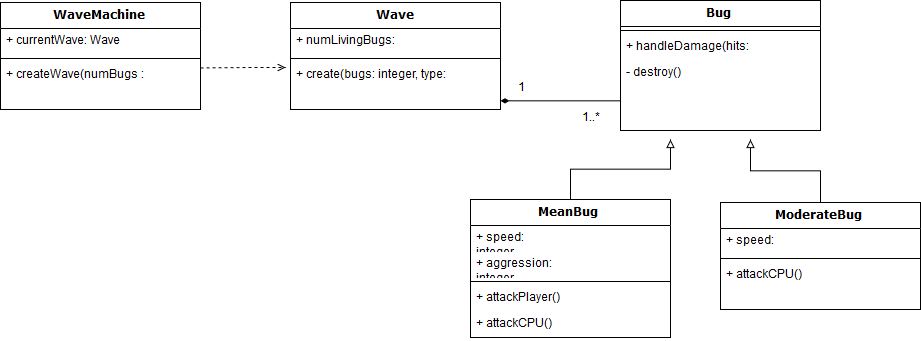

The diagram above was exported from draw.io. Its source (the exported page's mxGraphModel, read from the mxfile embedded in the PNG):
<mxGraphModel dx="1310" dy="797" grid="1" gridSize="10" guides="1" tooltips="1" connect="1" arrows="1" fold="1" page="1" pageScale="1" pageWidth="1100" pageHeight="850" background="#ffffff" math="0" shadow="0">
  <root>
    <mxCell id="0" />
    <mxCell id="1" parent="0" />
    <mxCell id="78961159f06e98e8-17" value="&lt;div&gt;WaveMachine&lt;/div&gt;" style="swimlane;html=1;fontStyle=1;align=center;verticalAlign=top;childLayout=stackLayout;horizontal=1;startSize=26;horizontalStack=0;resizeParent=1;resizeLast=0;collapsible=1;marginBottom=0;swimlaneFillColor=#ffffff;rounded=0;shadow=0;comic=0;labelBackgroundColor=none;strokeColor=#000000;strokeWidth=1;fillColor=none;fontFamily=Verdana;fontSize=12;fontColor=#000000;" parent="1" vertex="1">
      <mxGeometry x="90" y="83" width="200" height="107" as="geometry" />
    </mxCell>
    <mxCell id="78961159f06e98e8-21" value="+ currentWave: Wave" style="text;html=1;strokeColor=none;fillColor=none;align=left;verticalAlign=top;spacingLeft=4;spacingRight=4;whiteSpace=wrap;overflow=hidden;rotatable=0;points=[[0,0.5],[1,0.5]];portConstraint=eastwest;" parent="78961159f06e98e8-17" vertex="1">
      <mxGeometry y="26" width="200" height="26" as="geometry" />
    </mxCell>
    <mxCell id="78961159f06e98e8-19" value="" style="line;html=1;strokeWidth=1;fillColor=none;align=left;verticalAlign=middle;spacingTop=-1;spacingLeft=3;spacingRight=3;rotatable=0;labelPosition=right;points=[];portConstraint=eastwest;" parent="78961159f06e98e8-17" vertex="1">
      <mxGeometry y="52" width="200" height="8" as="geometry" />
    </mxCell>
    <mxCell id="78961159f06e98e8-20" value="&lt;div&gt;+ createWave(numBugs : integer)&lt;br&gt;&lt;/div&gt;" style="text;html=1;strokeColor=none;fillColor=none;align=left;verticalAlign=top;spacingLeft=4;spacingRight=4;whiteSpace=wrap;overflow=hidden;rotatable=0;points=[[0,0.5],[1,0.5]];portConstraint=eastwest;" parent="78961159f06e98e8-17" vertex="1">
      <mxGeometry y="60" width="200" height="26" as="geometry" />
    </mxCell>
    <mxCell id="78961159f06e98e8-30" value="Wave" style="swimlane;html=1;fontStyle=1;align=center;verticalAlign=top;childLayout=stackLayout;horizontal=1;startSize=26;horizontalStack=0;resizeParent=1;resizeLast=0;collapsible=1;marginBottom=0;swimlaneFillColor=#ffffff;rounded=0;shadow=0;comic=0;labelBackgroundColor=none;strokeColor=#000000;strokeWidth=1;fillColor=none;fontFamily=Verdana;fontSize=12;fontColor=#000000;" parent="1" vertex="1">
      <mxGeometry x="380" y="83" width="210" height="107" as="geometry" />
    </mxCell>
    <mxCell id="78961159f06e98e8-31" value="+ numLivingBugs: integer" style="text;html=1;strokeColor=none;fillColor=none;align=left;verticalAlign=top;spacingLeft=4;spacingRight=4;whiteSpace=wrap;overflow=hidden;rotatable=0;points=[[0,0.5],[1,0.5]];portConstraint=eastwest;" parent="78961159f06e98e8-30" vertex="1">
      <mxGeometry y="26" width="210" height="26" as="geometry" />
    </mxCell>
    <mxCell id="78961159f06e98e8-38" value="" style="line;html=1;strokeWidth=1;fillColor=none;align=left;verticalAlign=middle;spacingTop=-1;spacingLeft=3;spacingRight=3;rotatable=0;labelPosition=right;points=[];portConstraint=eastwest;" parent="78961159f06e98e8-30" vertex="1">
      <mxGeometry y="52" width="210" height="8" as="geometry" />
    </mxCell>
    <mxCell id="78961159f06e98e8-39" value="+ create(bugs: integer, type: integer)" style="text;html=1;strokeColor=none;fillColor=none;align=left;verticalAlign=top;spacingLeft=4;spacingRight=4;whiteSpace=wrap;overflow=hidden;rotatable=0;points=[[0,0.5],[1,0.5]];portConstraint=eastwest;" parent="78961159f06e98e8-30" vertex="1">
      <mxGeometry y="60" width="210" height="26" as="geometry" />
    </mxCell>
    <mxCell id="78961159f06e98e8-43" value="Bug" style="swimlane;html=1;fontStyle=1;align=center;verticalAlign=top;childLayout=stackLayout;horizontal=1;startSize=26;horizontalStack=0;resizeParent=1;resizeLast=0;collapsible=1;marginBottom=0;swimlaneFillColor=#ffffff;rounded=0;shadow=0;comic=0;labelBackgroundColor=none;strokeColor=#000000;strokeWidth=1;fillColor=none;fontFamily=Verdana;fontSize=12;fontColor=#000000;" parent="1" vertex="1">
      <mxGeometry x="710" y="81" width="200" height="130" as="geometry">
        <mxRectangle x="740" y="83" width="60" height="26" as="alternateBounds" />
      </mxGeometry>
    </mxCell>
    <mxCell id="78961159f06e98e8-51" value="" style="line;html=1;strokeWidth=1;fillColor=none;align=left;verticalAlign=middle;spacingTop=-1;spacingLeft=3;spacingRight=3;rotatable=0;labelPosition=right;points=[];portConstraint=eastwest;" parent="78961159f06e98e8-43" vertex="1">
      <mxGeometry y="26" width="200" height="8" as="geometry" />
    </mxCell>
    <mxCell id="78961159f06e98e8-53" value="+ handleDamage(hits: integer)" style="text;html=1;strokeColor=none;fillColor=none;align=left;verticalAlign=top;spacingLeft=4;spacingRight=4;whiteSpace=wrap;overflow=hidden;rotatable=0;points=[[0,0.5],[1,0.5]];portConstraint=eastwest;" parent="78961159f06e98e8-43" vertex="1">
      <mxGeometry y="34" width="200" height="26" as="geometry" />
    </mxCell>
    <mxCell id="bSbH8x0v9YFGouGy_1tX-7" value="- destroy()" style="text;html=1;strokeColor=none;fillColor=none;align=left;verticalAlign=top;spacingLeft=4;spacingRight=4;whiteSpace=wrap;overflow=hidden;rotatable=0;points=[[0,0.5],[1,0.5]];portConstraint=eastwest;" vertex="1" parent="78961159f06e98e8-43">
      <mxGeometry y="60" width="200" height="26" as="geometry" />
    </mxCell>
    <mxCell id="bSbH8x0v9YFGouGy_1tX-2" style="edgeStyle=orthogonalEdgeStyle;rounded=0;html=1;endArrow=diamondThin;endFill=1;jettySize=auto;orthogonalLoop=1;" edge="1" parent="1">
      <mxGeometry relative="1" as="geometry">
        <mxPoint x="710" y="182.71428571428578" as="sourcePoint" />
        <mxPoint x="590" y="182" as="targetPoint" />
        <Array as="points">
          <mxPoint x="710" y="182" />
          <mxPoint x="710" y="182" />
        </Array>
      </mxGeometry>
    </mxCell>
    <mxCell id="bSbH8x0v9YFGouGy_1tX-4" value="1" style="text;html=1;strokeColor=none;fillColor=none;align=center;verticalAlign=middle;whiteSpace=wrap;rounded=0;" vertex="1" parent="1">
      <mxGeometry x="590" y="159" width="40" height="20" as="geometry" />
    </mxCell>
    <mxCell id="bSbH8x0v9YFGouGy_1tX-5" value="1..*" style="text;html=1;strokeColor=none;fillColor=none;align=center;verticalAlign=middle;whiteSpace=wrap;rounded=0;" vertex="1" parent="1">
      <mxGeometry x="660" y="188.5" width="40" height="20" as="geometry" />
    </mxCell>
    <mxCell id="bSbH8x0v9YFGouGy_1tX-8" style="edgeStyle=orthogonalEdgeStyle;rounded=0;html=1;entryX=-0.021;entryY=0.198;entryDx=0;entryDy=0;entryPerimeter=0;dashed=1;endArrow=open;endFill=0;jettySize=auto;orthogonalLoop=1;" edge="1" parent="1" target="78961159f06e98e8-39">
      <mxGeometry relative="1" as="geometry">
        <mxPoint x="290" y="148.42857142857144" as="sourcePoint" />
      </mxGeometry>
    </mxCell>
    <mxCell id="bSbH8x0v9YFGouGy_1tX-19" style="edgeStyle=orthogonalEdgeStyle;rounded=0;html=1;endArrow=block;endFill=0;jettySize=auto;orthogonalLoop=1;" edge="1" parent="1" source="bSbH8x0v9YFGouGy_1tX-9">
      <mxGeometry relative="1" as="geometry">
        <mxPoint x="760" y="219.9999999999999" as="targetPoint" />
      </mxGeometry>
    </mxCell>
    <mxCell id="bSbH8x0v9YFGouGy_1tX-9" value="MeanBug" style="swimlane;html=1;fontStyle=1;align=center;verticalAlign=top;childLayout=stackLayout;horizontal=1;startSize=26;horizontalStack=0;resizeParent=1;resizeLast=0;collapsible=1;marginBottom=0;swimlaneFillColor=#ffffff;rounded=0;shadow=0;comic=0;labelBackgroundColor=none;strokeColor=#000000;strokeWidth=1;fillColor=none;fontFamily=Verdana;fontSize=12;fontColor=#000000;" vertex="1" parent="1">
      <mxGeometry x="560" y="280" width="200" height="138" as="geometry" />
    </mxCell>
    <mxCell id="bSbH8x0v9YFGouGy_1tX-17" value="&lt;div&gt;+ speed: integer&lt;/div&gt;&lt;div&gt;&lt;br&gt;&lt;/div&gt;" style="text;html=1;strokeColor=none;fillColor=none;align=left;verticalAlign=top;spacingLeft=4;spacingRight=4;whiteSpace=wrap;overflow=hidden;rotatable=0;points=[[0,0.5],[1,0.5]];portConstraint=eastwest;" vertex="1" parent="bSbH8x0v9YFGouGy_1tX-9">
      <mxGeometry y="26" width="200" height="26" as="geometry" />
    </mxCell>
    <mxCell id="bSbH8x0v9YFGouGy_1tX-10" value="&lt;div&gt;+ aggression: integer&lt;br&gt;&lt;/div&gt;&lt;div&gt;&lt;br&gt;&lt;/div&gt;" style="text;html=1;strokeColor=none;fillColor=none;align=left;verticalAlign=top;spacingLeft=4;spacingRight=4;whiteSpace=wrap;overflow=hidden;rotatable=0;points=[[0,0.5],[1,0.5]];portConstraint=eastwest;" vertex="1" parent="bSbH8x0v9YFGouGy_1tX-9">
      <mxGeometry y="52" width="200" height="26" as="geometry" />
    </mxCell>
    <mxCell id="bSbH8x0v9YFGouGy_1tX-11" value="" style="line;html=1;strokeWidth=1;fillColor=none;align=left;verticalAlign=middle;spacingTop=-1;spacingLeft=3;spacingRight=3;rotatable=0;labelPosition=right;points=[];portConstraint=eastwest;" vertex="1" parent="bSbH8x0v9YFGouGy_1tX-9">
      <mxGeometry y="78" width="200" height="8" as="geometry" />
    </mxCell>
    <mxCell id="bSbH8x0v9YFGouGy_1tX-18" value="&lt;div&gt;+ attackPlayer()&lt;br&gt;&lt;/div&gt;" style="text;html=1;strokeColor=none;fillColor=none;align=left;verticalAlign=top;spacingLeft=4;spacingRight=4;whiteSpace=wrap;overflow=hidden;rotatable=0;points=[[0,0.5],[1,0.5]];portConstraint=eastwest;" vertex="1" parent="bSbH8x0v9YFGouGy_1tX-9">
      <mxGeometry y="86" width="200" height="26" as="geometry" />
    </mxCell>
    <mxCell id="bSbH8x0v9YFGouGy_1tX-12" value="&lt;div&gt;+ attackCPU()&lt;br&gt;&lt;/div&gt;" style="text;html=1;strokeColor=none;fillColor=none;align=left;verticalAlign=top;spacingLeft=4;spacingRight=4;whiteSpace=wrap;overflow=hidden;rotatable=0;points=[[0,0.5],[1,0.5]];portConstraint=eastwest;" vertex="1" parent="bSbH8x0v9YFGouGy_1tX-9">
      <mxGeometry y="112" width="200" height="26" as="geometry" />
    </mxCell>
    <mxCell id="bSbH8x0v9YFGouGy_1tX-20" style="edgeStyle=orthogonalEdgeStyle;rounded=0;html=1;endArrow=block;endFill=0;jettySize=auto;orthogonalLoop=1;" edge="1" parent="1" source="bSbH8x0v9YFGouGy_1tX-13">
      <mxGeometry relative="1" as="geometry">
        <mxPoint x="840" y="219.9999999999999" as="targetPoint" />
      </mxGeometry>
    </mxCell>
    <mxCell id="bSbH8x0v9YFGouGy_1tX-13" value="ModerateBug" style="swimlane;html=1;fontStyle=1;align=center;verticalAlign=top;childLayout=stackLayout;horizontal=1;startSize=26;horizontalStack=0;resizeParent=1;resizeLast=0;collapsible=1;marginBottom=0;swimlaneFillColor=#ffffff;rounded=0;shadow=0;comic=0;labelBackgroundColor=none;strokeColor=#000000;strokeWidth=1;fillColor=none;fontFamily=Verdana;fontSize=12;fontColor=#000000;" vertex="1" parent="1">
      <mxGeometry x="810" y="283" width="200" height="107" as="geometry" />
    </mxCell>
    <mxCell id="bSbH8x0v9YFGouGy_1tX-14" value="+ speed: integer" style="text;html=1;strokeColor=none;fillColor=none;align=left;verticalAlign=top;spacingLeft=4;spacingRight=4;whiteSpace=wrap;overflow=hidden;rotatable=0;points=[[0,0.5],[1,0.5]];portConstraint=eastwest;" vertex="1" parent="bSbH8x0v9YFGouGy_1tX-13">
      <mxGeometry y="26" width="200" height="26" as="geometry" />
    </mxCell>
    <mxCell id="bSbH8x0v9YFGouGy_1tX-15" value="" style="line;html=1;strokeWidth=1;fillColor=none;align=left;verticalAlign=middle;spacingTop=-1;spacingLeft=3;spacingRight=3;rotatable=0;labelPosition=right;points=[];portConstraint=eastwest;" vertex="1" parent="bSbH8x0v9YFGouGy_1tX-13">
      <mxGeometry y="52" width="200" height="8" as="geometry" />
    </mxCell>
    <mxCell id="bSbH8x0v9YFGouGy_1tX-16" value="&lt;div&gt;+ attackCPU()&lt;br&gt;&lt;/div&gt;" style="text;html=1;strokeColor=none;fillColor=none;align=left;verticalAlign=top;spacingLeft=4;spacingRight=4;whiteSpace=wrap;overflow=hidden;rotatable=0;points=[[0,0.5],[1,0.5]];portConstraint=eastwest;" vertex="1" parent="bSbH8x0v9YFGouGy_1tX-13">
      <mxGeometry y="60" width="200" height="26" as="geometry" />
    </mxCell>
  </root>
</mxGraphModel>